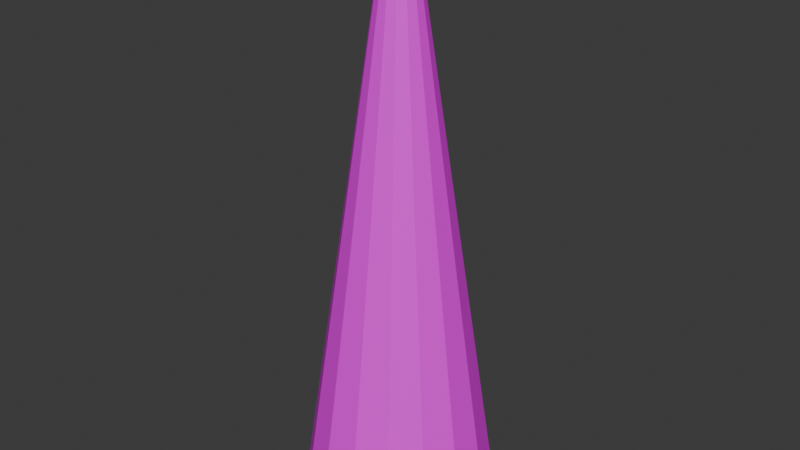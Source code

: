 # Source: Tree2.blend  (saved by Blender 4.0.36; exported with 4.5.12 LTS)
import bpy
from mathutils import Matrix  # noqa: F401  (used for matrix-valued properties, if any)

bpy.ops.wm.read_factory_settings(use_empty=True)
scene = bpy.context.scene
scene.name = 'Scene'

# ---- collections
col_collection = bpy.data.collections.new('Collection'); scene.collection.children.link(col_collection)

# ---- images (referenced by path relative to the original .blend; pixels are not part of the script)
import os
ASSET_DIR = os.environ.get("B2B_ASSET_DIR", "")  # directory of the original .blend (textures are referenced by path, not embedded)
HERE = os.path.dirname(os.path.abspath(__file__))  # packed textures are extracted next to this script under _unpacked/

def load_image(name, relpath, width, height, colorspace="sRGB"):
    """Load a texture the original file referenced (path relative to the .blend, or extracted next to this script)."""
    p = next((c for c in (os.path.join(HERE, relpath), os.path.join(ASSET_DIR, relpath)) if relpath and os.path.exists(c)), "")
    if p:
        img = bpy.data.images.load(p, check_existing=True)
        img.name = name
    else:  # same state as the original file: an image datablock whose file is absent (Cycles renders it pink)
        img = bpy.data.images.new(name, width, height)
        img.source = "FILE"
        img.filepath = "//" + (relpath or name)
    img.colorspace_settings.name = colorspace
    return img
img_colorpalette_png = load_image('ColorPalette.png', 'ColorPalette.png', 1024, 1024, 'sRGB')

# ---- materials (node trees are filled in below, after node groups)
mat_material = bpy.data.materials.new('Material')
mat_material.use_transparent_shadow = False

# ---- material node trees
mat_material.use_nodes = True; mat_material.node_tree.nodes.clear()
_N = mat_material.node_tree.nodes; _L = mat_material.node_tree.links
n0 = _N.new('ShaderNodeBsdfPrincipled'); n0.name = 'Principled BSDF'; n0.location = (10, 300)
n0.inputs[3].default_value = 1.45
n1 = _N.new('ShaderNodeOutputMaterial'); n1.name = 'Material Output'; n1.location = (300, 300)
n2 = _N.new('ShaderNodeTexImage'); n2.name = 'Image Texture'; n2.location = (-365, 160)
n2.image = img_colorpalette_png
n2.interpolation = 'Closest'
_L.new(n0.outputs[0], n1.inputs[0])
_L.new(n2.outputs[0], n0.inputs[0])
n1.is_active_output = True

# ---- world
world_world = bpy.data.worlds.new('World'); scene.world = world_world
world_world.use_nodes = True; world_world.node_tree.nodes.clear()
_N = world_world.node_tree.nodes; _L = world_world.node_tree.links
n0 = _N.new('ShaderNodeOutputWorld'); n0.name = 'World Output'; n0.location = (300, 300)
n1 = _N.new('ShaderNodeBackground'); n1.name = 'Background'; n1.location = (10, 300)
n1.inputs[0].default_value = (0.05088, 0.05088, 0.05088, 1.0)
_L.new(n1.outputs[0], n0.inputs[0])
n0.is_active_output = True
world_world.color = (0.05088, 0.05088, 0.05088)
world_world.use_sun_shadow = False
world_world.sun_shadow_jitter_overblur = 0.0

# ---- meshes
me_cone = bpy.data.meshes.new('Cone')
me_cone.from_pydata([(-0.846, -0.5333, 0.0), (-0.9856, -0.1689, 0.0), (-0.9752, 0.2211, 0.0), (-0.8164, 0.5775, 0.0), (-0.5333, 0.846, 0.0), (-0.1689, 0.9856, 0.0), (0.2211, 0.9752, 0.0), (0.5775, 0.8164, 0.0), (0.846, 0.5333, 0.0), (0.9856, 0.1689, 0.0), (0.9752, -0.2211, 0.0), (0.8164, -0.5775, 0.0), (0.5333, -0.846, 0.0), (0.1689, -0.9856, 0.0), (-0.2211, -0.9752, 0.0), (-0.5775, -0.8164, 0.0), (-0.0721, -0.1019, 1.961), (-0.02761, -0.1218, 1.961), (0.02109, -0.1231, 1.961), (0.06658, -0.1056, 1.961), (0.1019, -0.0721, 1.961), (0.1218, -0.02761, 1.961), (0.1231, 0.02109, 1.961), (0.1056, 0.06658, 1.961), (0.0721, 0.1019, 1.961), (0.02761, 0.1218, 1.961), (-0.02109, 0.1231, 1.961), (-0.06658, 0.1056, 1.961), (-0.1019, 0.0721, 1.961), (-0.1218, 0.02761, 1.961), (-0.1231, -0.02109, 1.961), (-0.1056, -0.06658, 1.961)], [], [(1, 30, 29, 2), (2, 29, 28, 3), (3, 28, 27, 4), (4, 27, 26, 5), (5, 26, 25, 6), (6, 25, 24, 7), (7, 24, 23, 8), (8, 23, 22, 9), (9, 22, 21, 10), (10, 21, 20, 11), (11, 20, 19, 12), (12, 19, 18, 13), (13, 18, 17, 14), (14, 17, 16, 15), (0, 1, 2, 3, 4, 5, 6, 7, 8, 9, 10, 11, 12, 13, 14, 15), (0, 31, 30, 1), (16, 17, 18, 19, 20, 21, 22, 23, 24, 25, 26, 27, 28, 29, 30, 31), (15, 16, 31, 0)])
_uv = me_cone.uv_layers.new(name='UVMap')
_uv.uv.foreach_set('vector', [0.2115, 0.8273, 0.2115, 0.8273, 0.2115, 0.8273, 0.2115, 0.8273, 0.2115, 0.8273, 0.2115, 0.8273, 0.2115, 0.8273, 0.2115, 0.8273, 0.2115, 0.8273, 0.2115, 0.8273, 0.2115, 0.8273, 0.2115, 0.8273, 0.2115, 0.8273, 0.2115, 0.8273, 0.2115, 0.8273, 0.2115, 0.8273, 0.2115, 0.8273, 0.2115, 0.8273, 0.2115, 0.8273, 0.2115, 0.8273, 0.2115, 0.8273, 0.2115, 0.8273, 0.2115, 0.8273, 0.2115, 0.8273, 0.2115, 0.8273, 0.2115, 0.8273, 0.2115, 0.8273, 0.2115, 0.8273, 0.2115, 0.8273, 0.2115, 0.8273, 0.2115, 0.8273, 0.2115, 0.8273, 0.2115, 0.8273, 0.2115, 0.8273, 0.2115, 0.8273, 0.2115, 0.8273, 0.2115, 0.8273, 0.2115, 0.8273, 0.2115, 0.8273, 0.2115, 0.8273, 0.2115, 0.8273, 0.2115, 0.8273, 0.2115, 0.8273, 0.2115, 0.8273, 0.2115, 0.8273, 0.2115, 0.8273, 0.2115, 0.8273, 0.2115, 0.8273, 0.2115, 0.8273, 0.2115, 0.8273, 0.2115, 0.8273, 0.2115, 0.8273, 0.2115, 0.8273, 0.2115, 0.8273, 0.2115, 0.8273, 0.2115, 0.8273, 0.2115, 0.8273, 0.2115, 0.8273, 0.2115, 0.8273, 0.2115, 0.8273, 0.2115, 0.8273, 0.2115, 0.8273, 0.2115, 0.8273, 0.2115, 0.8273, 0.2115, 0.8273, 0.2115, 0.8273, 0.2115, 0.8273, 0.2115, 0.8273, 0.2115, 0.8273, 0.2115, 0.8273, 0.2115, 0.8273, 0.2115, 0.8273, 0.2115, 0.8273, 0.2115, 0.8273, 0.2115, 0.8273, 0.2115, 0.8273, 0.2115, 0.8273, 0.2115, 0.8273, 0.2115, 0.8273, 0.2115, 0.8273, 0.2115, 0.8273, 0.2115, 0.8273, 0.2115, 0.8273, 0.2115, 0.8273, 0.2115, 0.8273, 0.2115, 0.8273, 0.2115, 0.8273, 0.2115, 0.8273, 0.2115, 0.8273, 0.2115, 0.8273, 0.2115, 0.8273, 0.2115, 0.8273, 0.2115, 0.8273, 0.2115, 0.8273, 0.2115, 0.8273, 0.2115, 0.8273])
me_cone.materials.append(mat_material)
me_cone.update()

# ---- objects
ob_cone = bpy.data.objects.new('Cone', me_cone)

# ---- transforms, parenting, visibility, modifiers, constraints
ob_cone.location = (0.0, 0.0, 0.0)
ob_cone.scale = (1.0, 1.0, 3.0)

# ---- collection membership
col_collection.objects.link(ob_cone)

# ---- scene / render settings (as saved in the file)
scene.frame_start = 1; scene.frame_end = 250; scene.frame_set(1)
scene.render.engine = 'BLENDER_EEVEE_NEXT'
scene.cycles.sampling_pattern = 'TABULATED_SOBOL'
bpy.context.view_layer.update()

# ---- added for rendering (the .blend has no active camera and no usable light): camera, sun
cam_auto = bpy.data.cameras.new('AutoCamera')
cam_auto.lens = 50.0
cam_auto.sensor_width = 36.0
cam_auto.clip_end = 1000.0
ob_auto_camera = bpy.data.objects.new('AutoCamera', cam_auto)
scene.collection.objects.link(ob_auto_camera)
ob_auto_camera.location = (6.02253, -7.22703, 7.75906)
ob_auto_camera.rotation_euler = (1.09748, -7.21219e-08, 0.694738)
scene.camera = ob_auto_camera
light_auto_sun = bpy.data.lights.new('AutoSun', 'SUN')
light_auto_sun.energy = 3.0
light_auto_sun.angle = 0.0523599
ob_auto_sun = bpy.data.objects.new('AutoSun', light_auto_sun)
scene.collection.objects.link(ob_auto_sun)
ob_auto_sun.rotation_euler = (0.872665, 0.174533, 0.523599)
bpy.context.view_layer.update()
